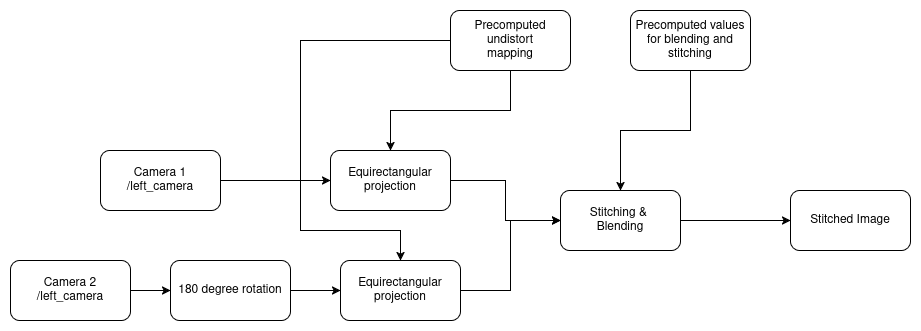

The diagram above was exported from draw.io. Its source (the exported page's mxGraphModel, read from the mxfile embedded in the PNG):
<mxGraphModel dx="1426" dy="2047" grid="1" gridSize="10" guides="1" tooltips="1" connect="1" arrows="1" fold="1" page="1" pageScale="1" pageWidth="850" pageHeight="1100" math="0" shadow="0">
  <root>
    <mxCell id="0" />
    <mxCell id="1" parent="0" />
    <mxCell id="MPEaKp0j_qVOJh-bce1h-28" style="edgeStyle=orthogonalEdgeStyle;rounded=0;orthogonalLoop=1;jettySize=auto;html=1;" edge="1" parent="1" source="MPEaKp0j_qVOJh-bce1h-2" target="MPEaKp0j_qVOJh-bce1h-25">
      <mxGeometry relative="1" as="geometry" />
    </mxCell>
    <mxCell id="MPEaKp0j_qVOJh-bce1h-2" value="&lt;div&gt;Camera 1&lt;/div&gt;&lt;div&gt;/left_camera&lt;/div&gt;" style="rounded=1;whiteSpace=wrap;html=1;" vertex="1" parent="1">
      <mxGeometry x="110" y="100" width="120" height="60" as="geometry" />
    </mxCell>
    <mxCell id="MPEaKp0j_qVOJh-bce1h-3" style="edgeStyle=orthogonalEdgeStyle;rounded=0;orthogonalLoop=1;jettySize=auto;html=1;entryX=0;entryY=0.5;entryDx=0;entryDy=0;" edge="1" parent="1" source="MPEaKp0j_qVOJh-bce1h-4" target="MPEaKp0j_qVOJh-bce1h-6">
      <mxGeometry relative="1" as="geometry" />
    </mxCell>
    <mxCell id="MPEaKp0j_qVOJh-bce1h-4" value="&lt;div&gt;Camera 2&lt;/div&gt;&lt;div&gt;/left_camera&lt;/div&gt;" style="rounded=1;whiteSpace=wrap;html=1;" vertex="1" parent="1">
      <mxGeometry x="20" y="210" width="120" height="60" as="geometry" />
    </mxCell>
    <mxCell id="MPEaKp0j_qVOJh-bce1h-27" style="edgeStyle=orthogonalEdgeStyle;rounded=0;orthogonalLoop=1;jettySize=auto;html=1;entryX=0;entryY=0.5;entryDx=0;entryDy=0;" edge="1" parent="1" source="MPEaKp0j_qVOJh-bce1h-6" target="MPEaKp0j_qVOJh-bce1h-26">
      <mxGeometry relative="1" as="geometry" />
    </mxCell>
    <mxCell id="MPEaKp0j_qVOJh-bce1h-6" value="180 degree rotation" style="rounded=1;whiteSpace=wrap;html=1;" vertex="1" parent="1">
      <mxGeometry x="180" y="210" width="120" height="60" as="geometry" />
    </mxCell>
    <mxCell id="MPEaKp0j_qVOJh-bce1h-30" style="edgeStyle=orthogonalEdgeStyle;rounded=0;orthogonalLoop=1;jettySize=auto;html=1;entryX=0.5;entryY=0;entryDx=0;entryDy=0;" edge="1" parent="1" source="MPEaKp0j_qVOJh-bce1h-15" target="MPEaKp0j_qVOJh-bce1h-25">
      <mxGeometry relative="1" as="geometry" />
    </mxCell>
    <mxCell id="MPEaKp0j_qVOJh-bce1h-31" style="edgeStyle=orthogonalEdgeStyle;rounded=0;orthogonalLoop=1;jettySize=auto;html=1;" edge="1" parent="1" source="MPEaKp0j_qVOJh-bce1h-15" target="MPEaKp0j_qVOJh-bce1h-26">
      <mxGeometry relative="1" as="geometry">
        <mxPoint x="410" y="200" as="targetPoint" />
        <Array as="points">
          <mxPoint x="310" y="-10" />
          <mxPoint x="310" y="180" />
          <mxPoint x="410" y="180" />
        </Array>
      </mxGeometry>
    </mxCell>
    <mxCell id="MPEaKp0j_qVOJh-bce1h-15" value="&lt;div&gt;Precomputed undistort&lt;/div&gt;&lt;div&gt;mapping&lt;/div&gt;" style="rounded=1;whiteSpace=wrap;html=1;" vertex="1" parent="1">
      <mxGeometry x="460" y="-40" width="120" height="60" as="geometry" />
    </mxCell>
    <mxCell id="MPEaKp0j_qVOJh-bce1h-35" style="edgeStyle=orthogonalEdgeStyle;rounded=0;orthogonalLoop=1;jettySize=auto;html=1;entryX=0;entryY=0.5;entryDx=0;entryDy=0;" edge="1" parent="1" source="MPEaKp0j_qVOJh-bce1h-17" target="MPEaKp0j_qVOJh-bce1h-18">
      <mxGeometry relative="1" as="geometry" />
    </mxCell>
    <mxCell id="MPEaKp0j_qVOJh-bce1h-17" value="&lt;div&gt;Stitching &amp;amp;&amp;nbsp;&lt;/div&gt;&lt;div&gt;Blending&lt;/div&gt;" style="rounded=1;whiteSpace=wrap;html=1;" vertex="1" parent="1">
      <mxGeometry x="570" y="140" width="120" height="60" as="geometry" />
    </mxCell>
    <mxCell id="MPEaKp0j_qVOJh-bce1h-18" value="Stitched Image" style="rounded=1;whiteSpace=wrap;html=1;" vertex="1" parent="1">
      <mxGeometry x="800" y="140" width="120" height="60" as="geometry" />
    </mxCell>
    <mxCell id="MPEaKp0j_qVOJh-bce1h-32" style="edgeStyle=orthogonalEdgeStyle;rounded=0;orthogonalLoop=1;jettySize=auto;html=1;entryX=0.5;entryY=0;entryDx=0;entryDy=0;" edge="1" parent="1" source="MPEaKp0j_qVOJh-bce1h-20" target="MPEaKp0j_qVOJh-bce1h-17">
      <mxGeometry relative="1" as="geometry" />
    </mxCell>
    <mxCell id="MPEaKp0j_qVOJh-bce1h-20" value="Precomputed values for blending and stitching" style="rounded=1;whiteSpace=wrap;html=1;" vertex="1" parent="1">
      <mxGeometry x="640" y="-40" width="120" height="60" as="geometry" />
    </mxCell>
    <mxCell id="MPEaKp0j_qVOJh-bce1h-34" style="edgeStyle=orthogonalEdgeStyle;rounded=0;orthogonalLoop=1;jettySize=auto;html=1;entryX=0;entryY=0.5;entryDx=0;entryDy=0;" edge="1" parent="1" source="MPEaKp0j_qVOJh-bce1h-25" target="MPEaKp0j_qVOJh-bce1h-17">
      <mxGeometry relative="1" as="geometry" />
    </mxCell>
    <mxCell id="MPEaKp0j_qVOJh-bce1h-25" value="Equirectangular projection" style="rounded=1;whiteSpace=wrap;html=1;" vertex="1" parent="1">
      <mxGeometry x="340" y="100" width="120" height="60" as="geometry" />
    </mxCell>
    <mxCell id="MPEaKp0j_qVOJh-bce1h-33" style="edgeStyle=orthogonalEdgeStyle;rounded=0;orthogonalLoop=1;jettySize=auto;html=1;entryX=0;entryY=0.5;entryDx=0;entryDy=0;" edge="1" parent="1" source="MPEaKp0j_qVOJh-bce1h-26" target="MPEaKp0j_qVOJh-bce1h-17">
      <mxGeometry relative="1" as="geometry" />
    </mxCell>
    <mxCell id="MPEaKp0j_qVOJh-bce1h-26" value="Equirectangular projection" style="rounded=1;whiteSpace=wrap;html=1;" vertex="1" parent="1">
      <mxGeometry x="350" y="210" width="120" height="60" as="geometry" />
    </mxCell>
  </root>
</mxGraphModel>